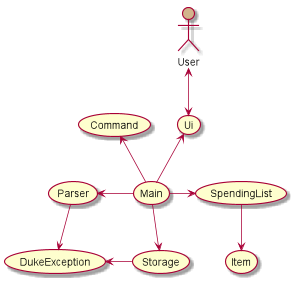

The diagram above was rendered by PlantUML. Its source (embedded in the PNG):
@startuml
 :User: as user        #tan
user<-->(Ui)
(Main)-up->(Ui)
(Main)-up->(Command)
(Main)-right->(SpendingList)
(SpendingList)-->(Item)
(Main)-left->(Parser)
(Main)-->(Storage)
(Storage)-left->(DukeException)
(Parser)-->(DukeException)
@enduml